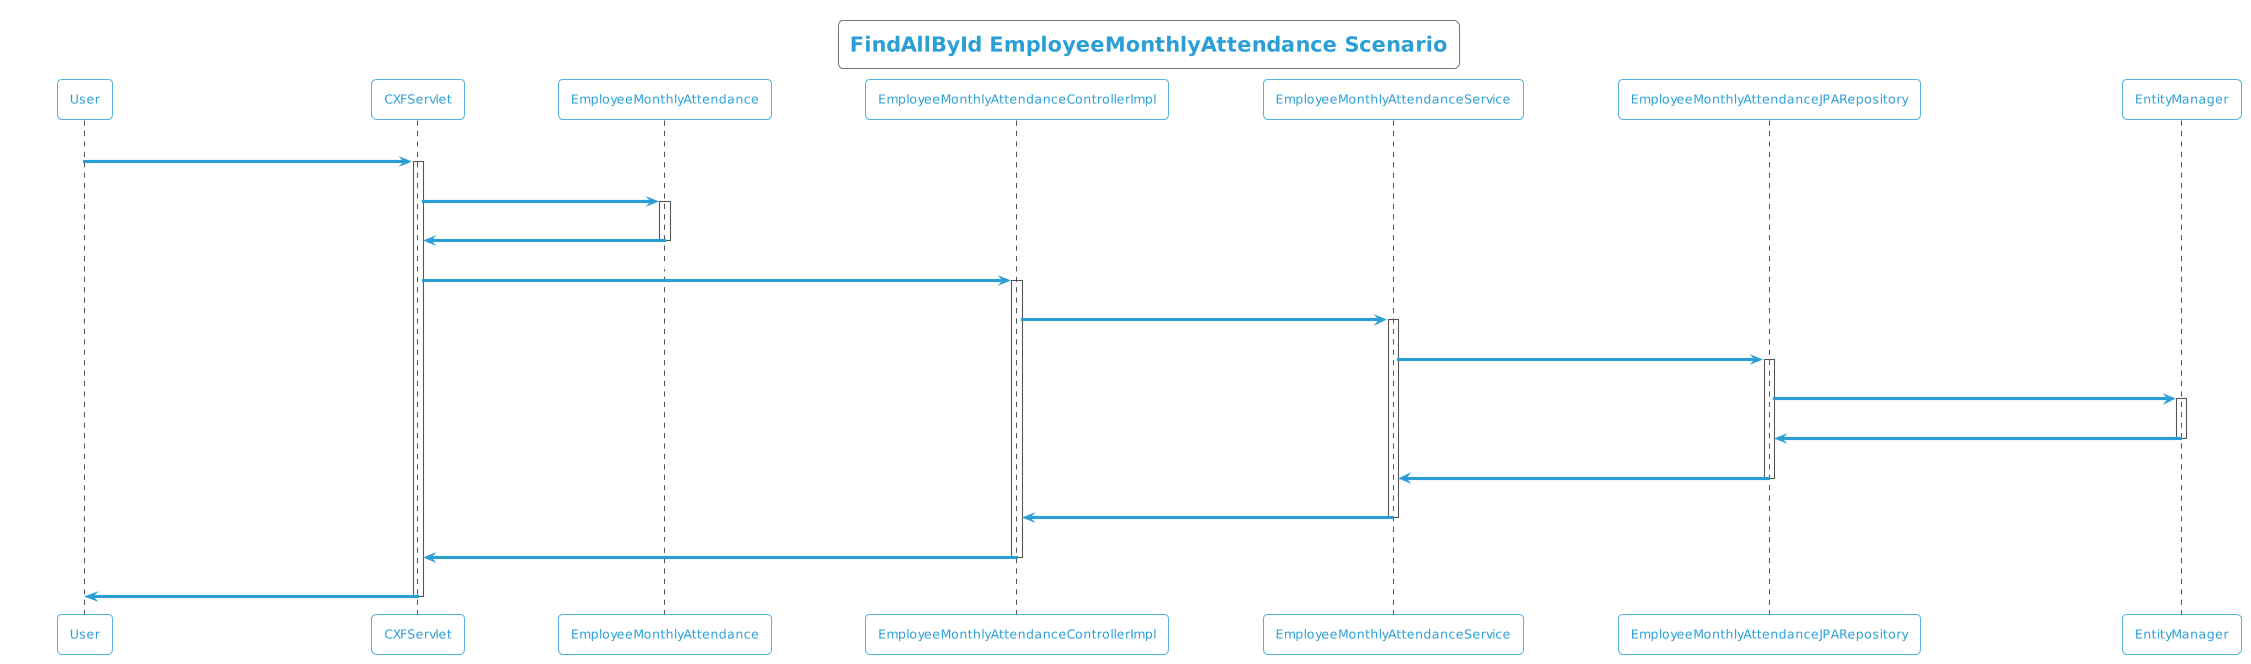

The diagram above was rendered by PlantUML. Its source (embedded in the PNG):
@startuml
!theme cyborg-outline
title FindAllById EmployeeMonthlyAttendance Scenario
participant User
User -> CXFServlet: GET, EmployeeMonthlyAttendance
activate CXFServlet
CXFServlet -> EmployeeMonthlyAttendance: << findAllById >>
activate EmployeeMonthlyAttendance
EmployeeMonthlyAttendance -> CXFServlet: << instance >>
deactivate EmployeeMonthlyAttendance
CXFServlet -> EmployeeMonthlyAttendanceControllerImpl: findAllById(:List<EmployeeMonthlyAttendance> id)
activate EmployeeMonthlyAttendanceControllerImpl
EmployeeMonthlyAttendanceControllerImpl -> EmployeeMonthlyAttendanceService: findAllById(:List<EmployeeMonthlyAttendance> id)
activate EmployeeMonthlyAttendanceService
EmployeeMonthlyAttendanceService -> EmployeeMonthlyAttendanceJPARepository: findAllById(:List<EmployeeMonthlyAttendance> id)
activate EmployeeMonthlyAttendanceJPARepository
EmployeeMonthlyAttendanceJPARepository -> EntityManager: response(:List<EmployeeMonthlyAttendance>findAllById)
activate EntityManager
EntityManager -> EmployeeMonthlyAttendanceJPARepository: << persisted List EmployeeMonthlyAttendance >>
deactivate EntityManager
EmployeeMonthlyAttendanceJPARepository -> EmployeeMonthlyAttendanceService: << persisted List EmployeeMonthlyAttendance >>
deactivate EmployeeMonthlyAttendanceJPARepository
EmployeeMonthlyAttendanceService -> EmployeeMonthlyAttendanceControllerImpl: << persisted List EmployeeMonthlyAttendance >>
deactivate EmployeeMonthlyAttendanceService
EmployeeMonthlyAttendanceControllerImpl -> CXFServlet: << persisted List EmployeeMonthlyAttendance >>
deactivate EmployeeMonthlyAttendanceControllerImpl
CXFServlet -> User: marshalled EmployeeMonthlyAttendance XML
deactivate CXFServlet
@enduml